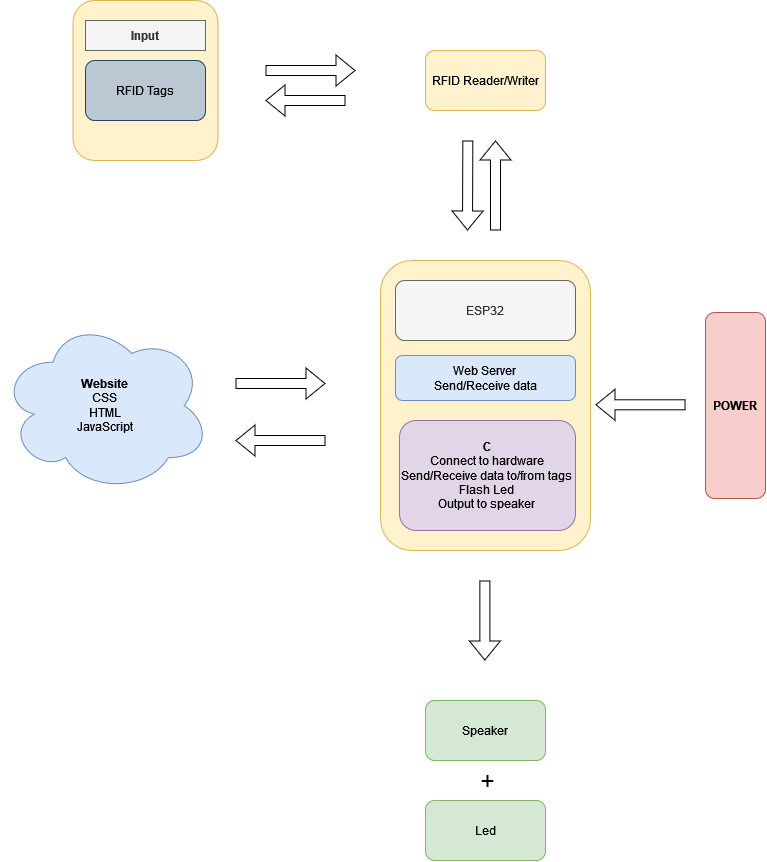

The diagram above was exported from draw.io. Its source (the exported page's mxGraphModel, read from the mxfile embedded in the PNG):
<mxGraphModel dx="674" dy="1109" grid="1" gridSize="10" guides="1" tooltips="1" connect="1" arrows="1" fold="1" page="1" pageScale="1" pageWidth="827" pageHeight="1169" math="0" shadow="0">
  <root>
    <mxCell id="0" />
    <mxCell id="1" parent="0" />
    <mxCell id="qfX7-OmpgrRFYV5S8NT5-13" value="" style="rounded=1;whiteSpace=wrap;html=1;fillColor=#fff2cc;strokeColor=#d6b656;" parent="1" vertex="1">
      <mxGeometry x="87.5" y="200" width="145" height="160" as="geometry" />
    </mxCell>
    <mxCell id="YPfgDVCWmaQwzW5kjX0z-1" value="" style="rounded=1;whiteSpace=wrap;html=1;fillColor=#fff2cc;strokeColor=#d6b656;" parent="1" vertex="1">
      <mxGeometry x="395" y="460" width="210" height="290" as="geometry" />
    </mxCell>
    <mxCell id="YPfgDVCWmaQwzW5kjX0z-3" value="&lt;div&gt;&lt;b&gt;Input&lt;/b&gt;&lt;/div&gt;" style="rounded=0;whiteSpace=wrap;html=1;fillColor=#f5f5f5;fontColor=#333333;strokeColor=#666666;" parent="1" vertex="1">
      <mxGeometry x="100" y="220" width="120" height="30" as="geometry" />
    </mxCell>
    <mxCell id="YPfgDVCWmaQwzW5kjX0z-4" value="RFID Tags" style="rounded=1;whiteSpace=wrap;html=1;fillColor=#bac8d3;strokeColor=#23445d;" parent="1" vertex="1">
      <mxGeometry x="100" y="260" width="120" height="60" as="geometry" />
    </mxCell>
    <mxCell id="YPfgDVCWmaQwzW5kjX0z-7" value="" style="shape=flexArrow;endArrow=classic;html=1;rounded=0;" parent="1" edge="1">
      <mxGeometry width="50" height="50" relative="1" as="geometry">
        <mxPoint x="482.33" y="340" as="sourcePoint" />
        <mxPoint x="482" y="430" as="targetPoint" />
      </mxGeometry>
    </mxCell>
    <mxCell id="YPfgDVCWmaQwzW5kjX0z-8" value="" style="shape=flexArrow;endArrow=classic;html=1;rounded=0;" parent="1" edge="1">
      <mxGeometry width="50" height="50" relative="1" as="geometry">
        <mxPoint x="340" y="640" as="sourcePoint" />
        <mxPoint x="250" y="640.0000000000001" as="targetPoint" />
      </mxGeometry>
    </mxCell>
    <mxCell id="YPfgDVCWmaQwzW5kjX0z-10" value="&lt;b&gt;Website&lt;/b&gt;&lt;br&gt;CSS&lt;br&gt;&lt;div&gt;HTML&lt;/div&gt;&lt;div&gt;JavaScript&lt;br&gt;&lt;/div&gt;" style="ellipse;shape=cloud;whiteSpace=wrap;html=1;fillColor=#dae8fc;strokeColor=#6c8ebf;" parent="1" vertex="1">
      <mxGeometry x="15" y="518.13" width="210" height="173.75" as="geometry" />
    </mxCell>
    <mxCell id="YPfgDVCWmaQwzW5kjX0z-12" value="" style="shape=flexArrow;endArrow=classic;html=1;rounded=0;" parent="1" edge="1">
      <mxGeometry width="50" height="50" relative="1" as="geometry">
        <mxPoint x="250" y="583" as="sourcePoint" />
        <mxPoint x="340" y="583" as="targetPoint" />
      </mxGeometry>
    </mxCell>
    <mxCell id="YPfgDVCWmaQwzW5kjX0z-16" value="" style="shape=flexArrow;endArrow=classic;html=1;rounded=0;" parent="1" edge="1">
      <mxGeometry width="50" height="50" relative="1" as="geometry">
        <mxPoint x="499.37" y="780" as="sourcePoint" />
        <mxPoint x="499.37" y="860" as="targetPoint" />
      </mxGeometry>
    </mxCell>
    <mxCell id="YPfgDVCWmaQwzW5kjX0z-18" value="Speaker" style="rounded=1;whiteSpace=wrap;html=1;fillColor=#d5e8d4;strokeColor=#82b366;" parent="1" vertex="1">
      <mxGeometry x="440" y="900" width="120" height="60" as="geometry" />
    </mxCell>
    <mxCell id="YPfgDVCWmaQwzW5kjX0z-19" value="Led" style="rounded=1;whiteSpace=wrap;html=1;fillColor=#d5e8d4;strokeColor=#82b366;" parent="1" vertex="1">
      <mxGeometry x="440" y="1000" width="120" height="60" as="geometry" />
    </mxCell>
    <mxCell id="YPfgDVCWmaQwzW5kjX0z-20" value="&lt;font style=&quot;font-size: 24px;&quot;&gt;+&lt;/font&gt;" style="text;html=1;align=center;verticalAlign=middle;resizable=0;points=[];autosize=1;strokeColor=none;fillColor=none;" parent="1" vertex="1">
      <mxGeometry x="482" y="960" width="40" height="40" as="geometry" />
    </mxCell>
    <mxCell id="qfX7-OmpgrRFYV5S8NT5-1" value="RFID Reader/Writer" style="rounded=1;whiteSpace=wrap;html=1;fillColor=#fff2cc;strokeColor=#d6b656;" parent="1" vertex="1">
      <mxGeometry x="440" y="250" width="120" height="60" as="geometry" />
    </mxCell>
    <mxCell id="qfX7-OmpgrRFYV5S8NT5-2" value="" style="shape=flexArrow;endArrow=classic;html=1;rounded=0;" parent="1" edge="1">
      <mxGeometry width="50" height="50" relative="1" as="geometry">
        <mxPoint x="280" y="270" as="sourcePoint" />
        <mxPoint x="370" y="270" as="targetPoint" />
      </mxGeometry>
    </mxCell>
    <mxCell id="qfX7-OmpgrRFYV5S8NT5-3" value="" style="shape=flexArrow;endArrow=classic;html=1;rounded=0;" parent="1" edge="1">
      <mxGeometry width="50" height="50" relative="1" as="geometry">
        <mxPoint x="360" y="300" as="sourcePoint" />
        <mxPoint x="280" y="300" as="targetPoint" />
      </mxGeometry>
    </mxCell>
    <mxCell id="qfX7-OmpgrRFYV5S8NT5-4" value="ESP32" style="rounded=1;whiteSpace=wrap;html=1;fillColor=#f5f5f5;fontColor=#333333;strokeColor=#666666;" parent="1" vertex="1">
      <mxGeometry x="410" y="480" width="180" height="60" as="geometry" />
    </mxCell>
    <mxCell id="qfX7-OmpgrRFYV5S8NT5-5" value="Web Server&lt;br&gt;Send/Receive data" style="rounded=1;whiteSpace=wrap;html=1;fillColor=#dae8fc;strokeColor=#6c8ebf;" parent="1" vertex="1">
      <mxGeometry x="410" y="555" width="180" height="45" as="geometry" />
    </mxCell>
    <mxCell id="qfX7-OmpgrRFYV5S8NT5-9" value="&lt;b&gt;C&lt;/b&gt;&lt;br&gt;Connect to hardware&lt;br&gt;Send/Receive data to/from tags&lt;br&gt;Flash Led&lt;br&gt;Output to speaker" style="rounded=1;whiteSpace=wrap;html=1;fillColor=#e1d5e7;strokeColor=#9673a6;" parent="1" vertex="1">
      <mxGeometry x="414" y="620" width="176" height="110" as="geometry" />
    </mxCell>
    <mxCell id="qfX7-OmpgrRFYV5S8NT5-10" value="&lt;b&gt;POWER&lt;/b&gt;" style="rounded=1;whiteSpace=wrap;html=1;fillColor=#f8cecc;strokeColor=#b85450;" parent="1" vertex="1">
      <mxGeometry x="720" y="512.01" width="60" height="186" as="geometry" />
    </mxCell>
    <mxCell id="qfX7-OmpgrRFYV5S8NT5-11" value="" style="shape=flexArrow;endArrow=classic;html=1;rounded=0;" parent="1" edge="1">
      <mxGeometry width="50" height="50" relative="1" as="geometry">
        <mxPoint x="700" y="604.3" as="sourcePoint" />
        <mxPoint x="610" y="604.3" as="targetPoint" />
      </mxGeometry>
    </mxCell>
    <mxCell id="qfX7-OmpgrRFYV5S8NT5-12" value="" style="shape=flexArrow;endArrow=classic;html=1;rounded=0;" parent="1" edge="1">
      <mxGeometry width="50" height="50" relative="1" as="geometry">
        <mxPoint x="510" y="430" as="sourcePoint" />
        <mxPoint x="510" y="340" as="targetPoint" />
      </mxGeometry>
    </mxCell>
  </root>
</mxGraphModel>